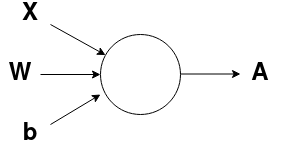

The diagram above was exported from draw.io. Its source (the exported page's mxGraphModel, read from the mxfile embedded in the PNG):
<mxGraphModel dx="825" dy="492" grid="1" gridSize="10" guides="1" tooltips="1" connect="1" arrows="1" fold="1" page="1" pageScale="1" pageWidth="827" pageHeight="1169" math="0" shadow="0">
  <root>
    <mxCell id="0" />
    <mxCell id="1" parent="0" />
    <mxCell id="2" value="" style="ellipse;whiteSpace=wrap;html=1;aspect=fixed;" vertex="1" parent="1">
      <mxGeometry x="370" y="220" width="80" height="80" as="geometry" />
    </mxCell>
    <mxCell id="3" value="" style="endArrow=classic;html=1;" edge="1" parent="1">
      <mxGeometry width="50" height="50" relative="1" as="geometry">
        <mxPoint x="320" y="310" as="sourcePoint" />
        <mxPoint x="370" y="280" as="targetPoint" />
      </mxGeometry>
    </mxCell>
    <mxCell id="4" value="" style="endArrow=classic;html=1;" edge="1" target="2" parent="1">
      <mxGeometry width="50" height="50" relative="1" as="geometry">
        <mxPoint x="320" y="210" as="sourcePoint" />
        <mxPoint x="380" y="290" as="targetPoint" />
      </mxGeometry>
    </mxCell>
    <mxCell id="5" value="" style="endArrow=classic;html=1;entryX=0;entryY=0.5;entryDx=0;entryDy=0;" edge="1" target="2" parent="1">
      <mxGeometry width="50" height="50" relative="1" as="geometry">
        <mxPoint x="310" y="260" as="sourcePoint" />
        <mxPoint x="440" y="230" as="targetPoint" />
      </mxGeometry>
    </mxCell>
    <mxCell id="6" value="&lt;font style=&quot;font-size: 24px&quot;&gt;&lt;b&gt;X&lt;/b&gt;&lt;/font&gt;" style="text;html=1;strokeColor=none;fillColor=none;align=center;verticalAlign=middle;whiteSpace=wrap;rounded=0;" vertex="1" parent="1">
      <mxGeometry x="280" y="190" width="40" height="20" as="geometry" />
    </mxCell>
    <mxCell id="7" value="&lt;font style=&quot;font-size: 24px&quot;&gt;&lt;b&gt;W&lt;/b&gt;&lt;/font&gt;" style="text;html=1;strokeColor=none;fillColor=none;align=center;verticalAlign=middle;whiteSpace=wrap;rounded=0;" vertex="1" parent="1">
      <mxGeometry x="270" y="250" width="40" height="20" as="geometry" />
    </mxCell>
    <mxCell id="8" value="&lt;font style=&quot;font-size: 24px&quot;&gt;&lt;b&gt;b&lt;/b&gt;&lt;/font&gt;" style="text;html=1;strokeColor=none;fillColor=none;align=center;verticalAlign=middle;whiteSpace=wrap;rounded=0;" vertex="1" parent="1">
      <mxGeometry x="280" y="310" width="40" height="20" as="geometry" />
    </mxCell>
    <mxCell id="9" value="&lt;font style=&quot;font-size: 24px&quot;&gt;&lt;b&gt;A&lt;/b&gt;&lt;/font&gt;" style="text;html=1;strokeColor=none;fillColor=none;align=center;verticalAlign=middle;whiteSpace=wrap;rounded=0;" vertex="1" parent="1">
      <mxGeometry x="510" y="250" width="40" height="20" as="geometry" />
    </mxCell>
    <mxCell id="10" value="" style="endArrow=classic;html=1;entryX=0;entryY=0.5;entryDx=0;entryDy=0;" edge="1" parent="1">
      <mxGeometry width="50" height="50" relative="1" as="geometry">
        <mxPoint x="450" y="259.5" as="sourcePoint" />
        <mxPoint x="510" y="259.5" as="targetPoint" />
      </mxGeometry>
    </mxCell>
  </root>
</mxGraphModel>